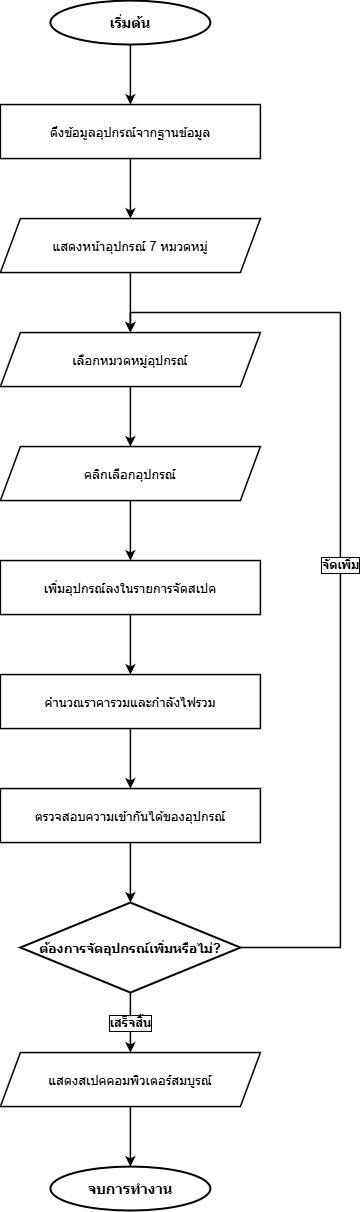

The diagram above was exported from draw.io. Its source (the exported page's mxGraphModel, read from the mxfile embedded in the PNG):
<mxGraphModel dx="1664" dy="989" grid="1" gridSize="10" guides="1" tooltips="1" connect="1" arrows="1" fold="1" page="1" pageScale="1" pageWidth="1169" pageHeight="1654" math="0" shadow="0">
  <root>
    <mxCell id="0" />
    <mxCell id="1" parent="0" />
    <mxCell id="start" parent="1" style="ellipse;whiteSpace=wrap;html=1;fillColor=#ffffff;strokeColor=#000000;strokeWidth=2;fontColor=#000000;fontStyle=1;fontSize=14;align=center;" value="เริ่มต้น" vertex="1">
      <mxGeometry height="44" width="160" x="270" y="80" as="geometry" />
    </mxCell>
    <mxCell id="fetch" parent="1" style="rounded=0;whiteSpace=wrap;html=1;fillColor=#ffffff;strokeColor=#000000;strokeWidth=1.5;fontColor=#000000;fontSize=13;align=center;" value="ดึงข้อมูลอุปกรณ์จากฐานข้อมูล" vertex="1">
      <mxGeometry height="54" width="260" x="220" y="184" as="geometry" />
    </mxCell>
    <mxCell id="show_ui" parent="1" style="shape=parallelogram;perimeter=parallelogramPerimeter;whiteSpace=wrap;html=1;fixedSize=1;fillColor=#ffffff;strokeColor=#000000;strokeWidth=1.5;fontColor=#000000;fontSize=13;align=center;" value="แสดงหน้าอุปกรณ์ 7 หมวดหมู่" vertex="1">
      <mxGeometry height="54" width="260" x="220" y="298" as="geometry" />
    </mxCell>
    <mxCell id="select_cat" parent="1" style="shape=parallelogram;perimeter=parallelogramPerimeter;whiteSpace=wrap;html=1;fixedSize=1;fillColor=#ffffff;strokeColor=#000000;strokeWidth=1.5;fontColor=#000000;fontSize=13;align=center;" value="เลือกหมวดหมู่อุปกรณ์" vertex="1">
      <mxGeometry height="54" width="260" x="220" y="412" as="geometry" />
    </mxCell>
    <mxCell id="select_item" parent="1" style="shape=parallelogram;perimeter=parallelogramPerimeter;whiteSpace=wrap;html=1;fixedSize=1;fillColor=#ffffff;strokeColor=#000000;strokeWidth=1.5;fontColor=#000000;fontSize=13;align=center;" value="คลิกเลือกอุปกรณ์" vertex="1">
      <mxGeometry height="54" width="260" x="220" y="526" as="geometry" />
    </mxCell>
    <mxCell id="add_store" parent="1" style="rounded=0;whiteSpace=wrap;html=1;fillColor=#ffffff;strokeColor=#000000;strokeWidth=1.5;fontColor=#000000;fontSize=13;align=center;" value="เพิ่มอุปกรณ์ลงในรายการจัดสเปค" vertex="1">
      <mxGeometry height="54" width="260" x="220" y="640" as="geometry" />
    </mxCell>
    <mxCell id="calc_watts" parent="1" style="rounded=0;whiteSpace=wrap;html=1;fillColor=#ffffff;strokeColor=#000000;strokeWidth=1.5;fontColor=#000000;fontSize=13;align=center;" value="คำนวณราคารวมและกำลังไฟรวม" vertex="1">
      <mxGeometry height="54" width="260" x="220" y="754" as="geometry" />
    </mxCell>
    <mxCell id="check_compat" parent="1" style="rounded=0;whiteSpace=wrap;html=1;fillColor=#ffffff;strokeColor=#000000;strokeWidth=1.5;fontColor=#000000;fontSize=13;align=center;" value="ตรวจสอบความเข้ากันได้ของอุปกรณ์" vertex="1">
      <mxGeometry height="54" width="260" x="220" y="868" as="geometry" />
    </mxCell>
    <mxCell id="user_action" parent="1" style="rhombus;whiteSpace=wrap;html=1;fillColor=#ffffff;strokeColor=#000000;strokeWidth=2;fontColor=#000000;fontStyle=1;fontSize=13;align=center;" value="ต้องการจัดอุปกรณ์เพิ่มหรือไม่?" vertex="1">
      <mxGeometry height="90" width="220" x="240" y="982" as="geometry" />
    </mxCell>
    <mxCell id="show_done" parent="1" style="shape=parallelogram;perimeter=parallelogramPerimeter;whiteSpace=wrap;html=1;fixedSize=1;fillColor=#ffffff;strokeColor=#000000;strokeWidth=1.5;fontColor=#000000;fontSize=13;align=center;" value="แสดงสเปคคอมพิวเตอร์สมบูรณ์" vertex="1">
      <mxGeometry height="54" width="260" x="220" y="1132" as="geometry" />
    </mxCell>
    <mxCell id="end" parent="1" style="ellipse;whiteSpace=wrap;html=1;fillColor=#ffffff;strokeColor=#000000;strokeWidth=2;fontColor=#000000;fontStyle=1;fontSize=14;align=center;" value="จบการทำงาน" vertex="1">
      <mxGeometry height="44" width="160" x="270" y="1246" as="geometry" />
    </mxCell>
    <mxCell id="edge_1" edge="1" parent="1" source="start" style="edgeStyle=orthogonalEdgeStyle;rounded=0;orthogonalLoop=1;jettySize=auto;html=1;strokeColor=#000000;strokeWidth=1.5;fontColor=#000000;fontSize=12;fontStyle=1;labelBackgroundColor=#ffffff;labelBorderColor=#000000;exitX=0.5;exitY=1;exitPerimeter=1;entryX=0.5;entryY=0;entryPerimeter=1;" target="fetch" value="">
      <mxGeometry relative="1" as="geometry" />
    </mxCell>
    <mxCell id="edge_2" edge="1" parent="1" source="fetch" style="edgeStyle=orthogonalEdgeStyle;rounded=0;orthogonalLoop=1;jettySize=auto;html=1;strokeColor=#000000;strokeWidth=1.5;fontColor=#000000;fontSize=12;fontStyle=1;labelBackgroundColor=#ffffff;labelBorderColor=#000000;exitX=0.5;exitY=1;exitPerimeter=1;entryX=0.5;entryY=0;entryPerimeter=1;" target="show_ui" value="">
      <mxGeometry relative="1" as="geometry" />
    </mxCell>
    <mxCell id="edge_3" edge="1" parent="1" source="show_ui" style="edgeStyle=orthogonalEdgeStyle;rounded=0;orthogonalLoop=1;jettySize=auto;html=1;strokeColor=#000000;strokeWidth=1.5;fontColor=#000000;fontSize=12;fontStyle=1;labelBackgroundColor=#ffffff;labelBorderColor=#000000;exitX=0.5;exitY=1;exitPerimeter=1;entryX=0.5;entryY=0;entryPerimeter=1;" target="select_cat" value="">
      <mxGeometry relative="1" as="geometry" />
    </mxCell>
    <mxCell id="edge_4" edge="1" parent="1" source="select_cat" style="edgeStyle=orthogonalEdgeStyle;rounded=0;orthogonalLoop=1;jettySize=auto;html=1;strokeColor=#000000;strokeWidth=1.5;fontColor=#000000;fontSize=12;fontStyle=1;labelBackgroundColor=#ffffff;labelBorderColor=#000000;exitX=0.5;exitY=1;exitPerimeter=1;entryX=0.5;entryY=0;entryPerimeter=1;" target="select_item" value="">
      <mxGeometry relative="1" as="geometry" />
    </mxCell>
    <mxCell id="edge_5" edge="1" parent="1" source="select_item" style="edgeStyle=orthogonalEdgeStyle;rounded=0;orthogonalLoop=1;jettySize=auto;html=1;strokeColor=#000000;strokeWidth=1.5;fontColor=#000000;fontSize=12;fontStyle=1;labelBackgroundColor=#ffffff;labelBorderColor=#000000;exitX=0.5;exitY=1;exitPerimeter=1;entryX=0.5;entryY=0;entryPerimeter=1;" target="add_store" value="">
      <mxGeometry relative="1" as="geometry" />
    </mxCell>
    <mxCell id="edge_6" edge="1" parent="1" source="add_store" style="edgeStyle=orthogonalEdgeStyle;rounded=0;orthogonalLoop=1;jettySize=auto;html=1;strokeColor=#000000;strokeWidth=1.5;fontColor=#000000;fontSize=12;fontStyle=1;labelBackgroundColor=#ffffff;labelBorderColor=#000000;exitX=0.5;exitY=1;exitPerimeter=1;entryX=0.5;entryY=0;entryPerimeter=1;" target="calc_watts" value="">
      <mxGeometry relative="1" as="geometry" />
    </mxCell>
    <mxCell id="edge_7" edge="1" parent="1" source="calc_watts" style="edgeStyle=orthogonalEdgeStyle;rounded=0;orthogonalLoop=1;jettySize=auto;html=1;strokeColor=#000000;strokeWidth=1.5;fontColor=#000000;fontSize=12;fontStyle=1;labelBackgroundColor=#ffffff;labelBorderColor=#000000;exitX=0.5;exitY=1;exitPerimeter=1;entryX=0.5;entryY=0;entryPerimeter=1;" target="check_compat" value="">
      <mxGeometry relative="1" as="geometry" />
    </mxCell>
    <mxCell id="edge_8" edge="1" parent="1" source="check_compat" style="edgeStyle=orthogonalEdgeStyle;rounded=0;orthogonalLoop=1;jettySize=auto;html=1;strokeColor=#000000;strokeWidth=1.5;fontColor=#000000;fontSize=12;fontStyle=1;labelBackgroundColor=#ffffff;labelBorderColor=#000000;exitX=0.5;exitY=1;exitPerimeter=1;entryX=0.5;entryY=0;entryPerimeter=1;" target="user_action" value="">
      <mxGeometry relative="1" as="geometry" />
    </mxCell>
    <mxCell id="edge_9" edge="1" parent="1" source="user_action" style="edgeStyle=orthogonalEdgeStyle;rounded=0;orthogonalLoop=1;jettySize=auto;html=1;strokeColor=#000000;strokeWidth=1.5;fontColor=#000000;fontSize=12;fontStyle=1;labelBackgroundColor=#ffffff;labelBorderColor=#000000;exitX=0.5;exitY=1;exitPerimeter=1;entryX=0.5;entryY=0;entryPerimeter=1;" target="show_done" value="เสร็จสิ้น">
      <mxGeometry relative="1" as="geometry" />
    </mxCell>
    <mxCell id="edge_10" edge="1" parent="1" source="user_action" style="edgeStyle=orthogonalEdgeStyle;rounded=0;orthogonalLoop=1;jettySize=auto;html=1;strokeColor=#000000;strokeWidth=1.5;fontColor=#000000;fontSize=12;fontStyle=1;labelBackgroundColor=#ffffff;labelBorderColor=#000000;exitX=1;exitY=0.5;exitPerimeter=1;entryX=0.5;entryY=0;entryPerimeter=1;" target="select_cat" value="จัดเพิ่ม">
      <mxGeometry relative="1" as="geometry">
        <Array as="points">
          <mxPoint x="560" y="1027" />
          <mxPoint x="560" y="392" />
          <mxPoint x="350" y="392" />
        </Array>
      </mxGeometry>
    </mxCell>
    <mxCell id="edge_11" edge="1" parent="1" source="show_done" style="edgeStyle=orthogonalEdgeStyle;rounded=0;orthogonalLoop=1;jettySize=auto;html=1;strokeColor=#000000;strokeWidth=1.5;fontColor=#000000;fontSize=12;fontStyle=1;labelBackgroundColor=#ffffff;labelBorderColor=#000000;exitX=0.5;exitY=1;exitPerimeter=1;entryX=0.5;entryY=0;entryPerimeter=1;" target="end" value="">
      <mxGeometry relative="1" as="geometry" />
    </mxCell>
  </root>
</mxGraphModel>